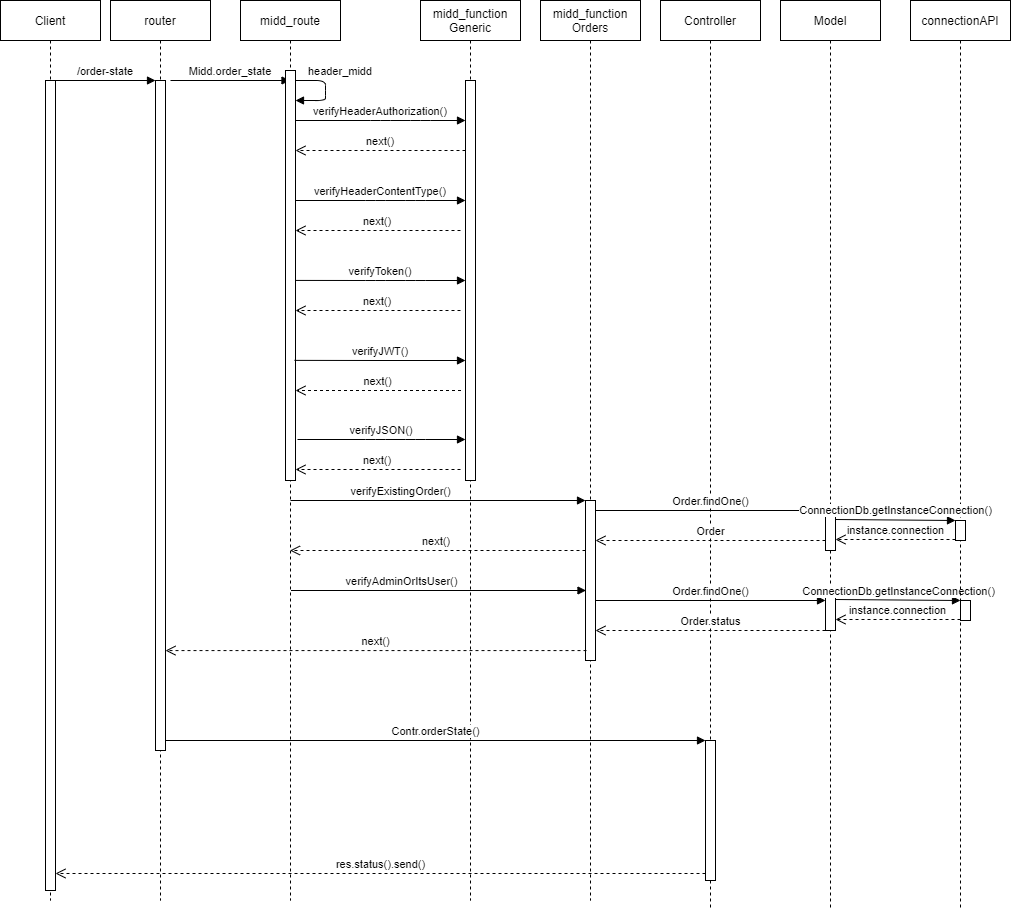

The diagram above was exported from draw.io. Its source (the exported page's mxGraphModel, read from the mxfile embedded in the PNG):
<mxGraphModel dx="1422" dy="729" grid="1" gridSize="10" guides="1" tooltips="1" connect="1" arrows="1" fold="1" page="1" pageScale="1" pageWidth="2339" pageHeight="3300" math="0" shadow="0">
  <root>
    <mxCell id="0" />
    <mxCell id="1" parent="0" />
    <mxCell id="xtoc0I7EuIY_q0RyV96m-1" value="Client" style="shape=umlLifeline;perimeter=lifelinePerimeter;container=1;collapsible=0;recursiveResize=0;rounded=0;shadow=0;strokeWidth=1;" vertex="1" parent="1">
      <mxGeometry x="30" y="90" width="100" height="900" as="geometry" />
    </mxCell>
    <mxCell id="xtoc0I7EuIY_q0RyV96m-2" value="" style="points=[];perimeter=orthogonalPerimeter;rounded=0;shadow=0;strokeWidth=1;" vertex="1" parent="xtoc0I7EuIY_q0RyV96m-1">
      <mxGeometry x="45" y="80" width="10" height="810" as="geometry" />
    </mxCell>
    <mxCell id="xtoc0I7EuIY_q0RyV96m-3" value="router" style="shape=umlLifeline;perimeter=lifelinePerimeter;container=1;collapsible=0;recursiveResize=0;rounded=0;shadow=0;strokeWidth=1;" vertex="1" parent="1">
      <mxGeometry x="140" y="90" width="100" height="900" as="geometry" />
    </mxCell>
    <mxCell id="xtoc0I7EuIY_q0RyV96m-4" value="" style="points=[];perimeter=orthogonalPerimeter;rounded=0;shadow=0;strokeWidth=1;" vertex="1" parent="xtoc0I7EuIY_q0RyV96m-3">
      <mxGeometry x="45" y="80" width="10" height="670" as="geometry" />
    </mxCell>
    <mxCell id="xtoc0I7EuIY_q0RyV96m-5" value="/order-state" style="verticalAlign=bottom;endArrow=block;entryX=0;entryY=0;shadow=0;strokeWidth=1;" edge="1" parent="1" source="xtoc0I7EuIY_q0RyV96m-2" target="xtoc0I7EuIY_q0RyV96m-4">
      <mxGeometry relative="1" as="geometry">
        <mxPoint x="185" y="170" as="sourcePoint" />
      </mxGeometry>
    </mxCell>
    <mxCell id="xtoc0I7EuIY_q0RyV96m-6" value="Midd.order_state" style="verticalAlign=bottom;endArrow=block;shadow=0;strokeWidth=1;" edge="1" parent="1" target="xtoc0I7EuIY_q0RyV96m-7">
      <mxGeometry relative="1" as="geometry">
        <mxPoint x="200" y="170.0000000000001" as="sourcePoint" />
        <mxPoint x="290" y="190" as="targetPoint" />
      </mxGeometry>
    </mxCell>
    <mxCell id="xtoc0I7EuIY_q0RyV96m-7" value="midd_route" style="shape=umlLifeline;perimeter=lifelinePerimeter;container=1;collapsible=0;recursiveResize=0;rounded=0;shadow=0;strokeWidth=1;" vertex="1" parent="1">
      <mxGeometry x="270" y="90" width="100" height="900" as="geometry" />
    </mxCell>
    <mxCell id="xtoc0I7EuIY_q0RyV96m-8" value="header_midd" style="verticalAlign=bottom;endArrow=block;shadow=0;strokeWidth=1;" edge="1" parent="xtoc0I7EuIY_q0RyV96m-7">
      <mxGeometry x="-0.25" y="15" relative="1" as="geometry">
        <mxPoint x="55" y="80" as="sourcePoint" />
        <mxPoint x="55" y="100" as="targetPoint" />
        <Array as="points">
          <mxPoint x="85" y="80" />
          <mxPoint x="85" y="90" />
          <mxPoint x="85" y="100" />
        </Array>
        <mxPoint as="offset" />
      </mxGeometry>
    </mxCell>
    <mxCell id="xtoc0I7EuIY_q0RyV96m-9" value="" style="points=[];perimeter=orthogonalPerimeter;rounded=0;shadow=0;strokeWidth=1;" vertex="1" parent="xtoc0I7EuIY_q0RyV96m-7">
      <mxGeometry x="45" y="70" width="10" height="410" as="geometry" />
    </mxCell>
    <mxCell id="xtoc0I7EuIY_q0RyV96m-10" value="midd_function&#10;Generic" style="shape=umlLifeline;perimeter=lifelinePerimeter;container=1;collapsible=0;recursiveResize=0;rounded=0;shadow=0;strokeWidth=1;" vertex="1" parent="1">
      <mxGeometry x="450" y="90" width="100" height="900" as="geometry" />
    </mxCell>
    <mxCell id="xtoc0I7EuIY_q0RyV96m-11" value="" style="points=[];perimeter=orthogonalPerimeter;rounded=0;shadow=0;strokeWidth=1;" vertex="1" parent="xtoc0I7EuIY_q0RyV96m-10">
      <mxGeometry x="45" y="80" width="10" height="400" as="geometry" />
    </mxCell>
    <mxCell id="xtoc0I7EuIY_q0RyV96m-12" value="next()" style="verticalAlign=bottom;endArrow=open;dashed=1;endSize=8;exitX=0;exitY=0.95;shadow=0;strokeWidth=1;" edge="1" parent="xtoc0I7EuIY_q0RyV96m-10" target="xtoc0I7EuIY_q0RyV96m-9">
      <mxGeometry relative="1" as="geometry">
        <mxPoint x="-95" y="149.99999999999977" as="targetPoint" />
        <mxPoint x="45" y="149.99999999999977" as="sourcePoint" />
      </mxGeometry>
    </mxCell>
    <mxCell id="xtoc0I7EuIY_q0RyV96m-13" value="next()" style="verticalAlign=bottom;endArrow=open;dashed=1;endSize=8;exitX=0;exitY=0.95;shadow=0;strokeWidth=1;" edge="1" parent="xtoc0I7EuIY_q0RyV96m-10" target="xtoc0I7EuIY_q0RyV96m-9">
      <mxGeometry relative="1" as="geometry">
        <mxPoint x="-119.5" y="389.9999999999998" as="targetPoint" />
        <mxPoint x="40.5" y="389.9999999999998" as="sourcePoint" />
      </mxGeometry>
    </mxCell>
    <mxCell id="Jn6O9oSV9sHYgjo2D7Ro-1" value="verifyAdminOrItsUser()" style="html=1;verticalAlign=bottom;endArrow=block;entryX=0;entryY=0;rounded=0;" edge="1" parent="xtoc0I7EuIY_q0RyV96m-10">
      <mxGeometry x="-0.2542" relative="1" as="geometry">
        <mxPoint x="-129.5" y="590" as="sourcePoint" />
        <mxPoint as="offset" />
        <mxPoint x="165.5" y="590" as="targetPoint" />
      </mxGeometry>
    </mxCell>
    <mxCell id="xtoc0I7EuIY_q0RyV96m-26" value="next()&amp;nbsp;" style="html=1;verticalAlign=bottom;endArrow=open;dashed=1;endSize=8;rounded=0;" edge="1" parent="xtoc0I7EuIY_q0RyV96m-10">
      <mxGeometry relative="1" as="geometry">
        <mxPoint x="-130.5" y="550" as="targetPoint" />
        <mxPoint x="165" y="550" as="sourcePoint" />
        <Array as="points">
          <mxPoint x="80" y="550" />
        </Array>
      </mxGeometry>
    </mxCell>
    <mxCell id="xtoc0I7EuIY_q0RyV96m-15" value="verifyHeaderAuthorization()" style="verticalAlign=bottom;endArrow=block;shadow=0;strokeWidth=1;" edge="1" parent="1" source="xtoc0I7EuIY_q0RyV96m-9" target="xtoc0I7EuIY_q0RyV96m-11">
      <mxGeometry relative="1" as="geometry">
        <mxPoint x="435" y="170" as="sourcePoint" />
        <mxPoint x="470" y="270" as="targetPoint" />
        <Array as="points">
          <mxPoint x="410" y="210" />
          <mxPoint x="450" y="210" />
        </Array>
      </mxGeometry>
    </mxCell>
    <mxCell id="xtoc0I7EuIY_q0RyV96m-16" value="next()" style="verticalAlign=bottom;endArrow=open;dashed=1;endSize=8;exitX=0;exitY=0.95;shadow=0;strokeWidth=1;" edge="1" parent="1" target="xtoc0I7EuIY_q0RyV96m-9">
      <mxGeometry relative="1" as="geometry">
        <mxPoint x="330" y="319.9999999999998" as="targetPoint" />
        <mxPoint x="490" y="319.9999999999998" as="sourcePoint" />
      </mxGeometry>
    </mxCell>
    <mxCell id="xtoc0I7EuIY_q0RyV96m-17" value="verifyHeaderContentType()" style="verticalAlign=bottom;endArrow=block;shadow=0;strokeWidth=1;" edge="1" parent="1" source="xtoc0I7EuIY_q0RyV96m-9" target="xtoc0I7EuIY_q0RyV96m-11">
      <mxGeometry relative="1" as="geometry">
        <mxPoint x="330" y="290" as="sourcePoint" />
        <mxPoint x="494.5" y="290" as="targetPoint" />
        <Array as="points">
          <mxPoint x="405" y="290" />
          <mxPoint x="445" y="290" />
        </Array>
      </mxGeometry>
    </mxCell>
    <mxCell id="xtoc0I7EuIY_q0RyV96m-18" value="next()" style="verticalAlign=bottom;endArrow=open;dashed=1;endSize=8;exitX=0;exitY=0.95;shadow=0;strokeWidth=1;" edge="1" parent="1" target="xtoc0I7EuIY_q0RyV96m-9">
      <mxGeometry relative="1" as="geometry">
        <mxPoint x="330" y="399.9999999999998" as="targetPoint" />
        <mxPoint x="490" y="399.9999999999998" as="sourcePoint" />
      </mxGeometry>
    </mxCell>
    <mxCell id="xtoc0I7EuIY_q0RyV96m-19" value="verifyToken()" style="verticalAlign=bottom;endArrow=block;shadow=0;strokeWidth=1;exitX=1;exitY=0.512;exitDx=0;exitDy=0;exitPerimeter=0;" edge="1" parent="1" source="xtoc0I7EuIY_q0RyV96m-9" target="xtoc0I7EuIY_q0RyV96m-11">
      <mxGeometry relative="1" as="geometry">
        <mxPoint x="330" y="370" as="sourcePoint" />
        <mxPoint x="500" y="370" as="targetPoint" />
        <Array as="points">
          <mxPoint x="405" y="370" />
          <mxPoint x="445" y="370" />
        </Array>
      </mxGeometry>
    </mxCell>
    <mxCell id="xtoc0I7EuIY_q0RyV96m-20" value="next()" style="verticalAlign=bottom;endArrow=open;dashed=1;endSize=8;exitX=0;exitY=0.95;shadow=0;strokeWidth=1;" edge="1" parent="1" target="xtoc0I7EuIY_q0RyV96m-9">
      <mxGeometry relative="1" as="geometry">
        <mxPoint x="330" y="558.9999999999998" as="targetPoint" />
        <mxPoint x="490" y="558.9999999999998" as="sourcePoint" />
      </mxGeometry>
    </mxCell>
    <mxCell id="xtoc0I7EuIY_q0RyV96m-21" value="verifyJSON()" style="verticalAlign=bottom;endArrow=block;shadow=0;strokeWidth=1;exitX=1.2;exitY=0.9;exitDx=0;exitDy=0;exitPerimeter=0;" edge="1" parent="1" source="xtoc0I7EuIY_q0RyV96m-9" target="xtoc0I7EuIY_q0RyV96m-11">
      <mxGeometry relative="1" as="geometry">
        <mxPoint x="330" y="529" as="sourcePoint" />
        <mxPoint x="494.5" y="529" as="targetPoint" />
        <Array as="points">
          <mxPoint x="405" y="529" />
          <mxPoint x="445" y="529" />
        </Array>
      </mxGeometry>
    </mxCell>
    <mxCell id="xtoc0I7EuIY_q0RyV96m-22" value="midd_function&#10;Orders" style="shape=umlLifeline;perimeter=lifelinePerimeter;container=1;collapsible=0;recursiveResize=0;rounded=0;shadow=0;strokeWidth=1;" vertex="1" parent="1">
      <mxGeometry x="570" y="90" width="100" height="900" as="geometry" />
    </mxCell>
    <mxCell id="xtoc0I7EuIY_q0RyV96m-24" value="" style="html=1;points=[];perimeter=orthogonalPerimeter;fillColor=default;" vertex="1" parent="xtoc0I7EuIY_q0RyV96m-22">
      <mxGeometry x="45" y="500" width="10" height="160" as="geometry" />
    </mxCell>
    <mxCell id="xtoc0I7EuIY_q0RyV96m-25" value="verifyExistingOrder()" style="html=1;verticalAlign=bottom;endArrow=block;entryX=0;entryY=0;rounded=0;" edge="1" parent="1" target="xtoc0I7EuIY_q0RyV96m-24">
      <mxGeometry x="-0.2542" relative="1" as="geometry">
        <mxPoint x="320" y="590" as="sourcePoint" />
        <mxPoint as="offset" />
      </mxGeometry>
    </mxCell>
    <mxCell id="xtoc0I7EuIY_q0RyV96m-28" value="Controller" style="shape=umlLifeline;perimeter=lifelinePerimeter;container=1;collapsible=0;recursiveResize=0;rounded=0;shadow=0;strokeWidth=1;" vertex="1" parent="1">
      <mxGeometry x="690" y="90" width="100" height="910" as="geometry" />
    </mxCell>
    <mxCell id="xtoc0I7EuIY_q0RyV96m-29" value="" style="html=1;points=[];perimeter=orthogonalPerimeter;" vertex="1" parent="xtoc0I7EuIY_q0RyV96m-28">
      <mxGeometry x="45" y="740" width="10" height="140" as="geometry" />
    </mxCell>
    <mxCell id="Jn6O9oSV9sHYgjo2D7Ro-6" value="&lt;span style=&quot;text-align: left;&quot;&gt;Order.findOne()&lt;/span&gt;" style="html=1;verticalAlign=bottom;endArrow=block;entryX=0;entryY=0;rounded=0;" edge="1" parent="xtoc0I7EuIY_q0RyV96m-28">
      <mxGeometry relative="1" as="geometry">
        <mxPoint x="-65" y="510" as="sourcePoint" />
        <mxPoint x="165" y="510" as="targetPoint" />
      </mxGeometry>
    </mxCell>
    <mxCell id="xtoc0I7EuIY_q0RyV96m-30" value="Contr.orderState()" style="html=1;verticalAlign=bottom;endArrow=block;entryX=0;entryY=0;rounded=0;" edge="1" parent="1" target="xtoc0I7EuIY_q0RyV96m-29">
      <mxGeometry relative="1" as="geometry">
        <mxPoint x="195" y="830" as="sourcePoint" />
      </mxGeometry>
    </mxCell>
    <mxCell id="xtoc0I7EuIY_q0RyV96m-31" value="res.status().send()" style="html=1;verticalAlign=bottom;endArrow=open;dashed=1;endSize=8;exitX=0;exitY=0.95;rounded=0;" edge="1" parent="1" source="xtoc0I7EuIY_q0RyV96m-29" target="xtoc0I7EuIY_q0RyV96m-2">
      <mxGeometry relative="1" as="geometry">
        <mxPoint x="75" y="963" as="targetPoint" />
      </mxGeometry>
    </mxCell>
    <mxCell id="xtoc0I7EuIY_q0RyV96m-32" value="Model" style="shape=umlLifeline;perimeter=lifelinePerimeter;container=1;collapsible=0;recursiveResize=0;rounded=0;shadow=0;strokeWidth=1;" vertex="1" parent="1">
      <mxGeometry x="810" y="90" width="100" height="910" as="geometry" />
    </mxCell>
    <mxCell id="xtoc0I7EuIY_q0RyV96m-33" value="" style="html=1;points=[];perimeter=orthogonalPerimeter;" vertex="1" parent="xtoc0I7EuIY_q0RyV96m-32">
      <mxGeometry x="45" y="510" width="10" height="40" as="geometry" />
    </mxCell>
    <mxCell id="Jn6O9oSV9sHYgjo2D7Ro-8" value="&lt;span style=&quot;text-align: left;&quot;&gt;Order.findOne()&lt;/span&gt;" style="html=1;verticalAlign=bottom;endArrow=block;entryX=0;entryY=0;rounded=0;" edge="1" parent="xtoc0I7EuIY_q0RyV96m-32">
      <mxGeometry relative="1" as="geometry">
        <mxPoint x="-185" y="600" as="sourcePoint" />
        <mxPoint x="45" y="600" as="targetPoint" />
      </mxGeometry>
    </mxCell>
    <mxCell id="Jn6O9oSV9sHYgjo2D7Ro-10" value="Order.status" style="html=1;verticalAlign=bottom;endArrow=open;dashed=1;endSize=8;rounded=0;" edge="1" parent="xtoc0I7EuIY_q0RyV96m-32">
      <mxGeometry relative="1" as="geometry">
        <mxPoint x="-185" y="630" as="targetPoint" />
        <Array as="points">
          <mxPoint x="-50" y="630" />
        </Array>
        <mxPoint x="45" y="630" as="sourcePoint" />
      </mxGeometry>
    </mxCell>
    <mxCell id="AzHBrnU8wQutLOV1KHJT-13" value="" style="html=1;points=[];perimeter=orthogonalPerimeter;" vertex="1" parent="xtoc0I7EuIY_q0RyV96m-32">
      <mxGeometry x="45" y="590" width="10" height="40" as="geometry" />
    </mxCell>
    <mxCell id="AzHBrnU8wQutLOV1KHJT-14" value="" style="html=1;points=[];perimeter=orthogonalPerimeter;" vertex="1" parent="xtoc0I7EuIY_q0RyV96m-32">
      <mxGeometry x="180" y="600" width="10" height="20" as="geometry" />
    </mxCell>
    <mxCell id="AzHBrnU8wQutLOV1KHJT-15" value="instance.connection" style="html=1;verticalAlign=bottom;endArrow=open;dashed=1;endSize=8;exitX=0;exitY=0.95;rounded=0;" edge="1" source="AzHBrnU8wQutLOV1KHJT-14" target="AzHBrnU8wQutLOV1KHJT-13" parent="xtoc0I7EuIY_q0RyV96m-32">
      <mxGeometry relative="1" as="geometry">
        <mxPoint x="51" y="647.5" as="targetPoint" />
      </mxGeometry>
    </mxCell>
    <mxCell id="AzHBrnU8wQutLOV1KHJT-16" value="ConnectionDb.getInstanceConnection()" style="html=1;verticalAlign=bottom;endArrow=block;entryX=0;entryY=0;rounded=0;exitX=1;exitY=0.225;exitDx=0;exitDy=0;exitPerimeter=0;" edge="1" source="AzHBrnU8wQutLOV1KHJT-13" target="AzHBrnU8wQutLOV1KHJT-14" parent="xtoc0I7EuIY_q0RyV96m-32">
      <mxGeometry relative="1" as="geometry">
        <mxPoint x="51" y="571.5" as="sourcePoint" />
      </mxGeometry>
    </mxCell>
    <mxCell id="xtoc0I7EuIY_q0RyV96m-36" value="connectionAPI" style="shape=umlLifeline;perimeter=lifelinePerimeter;container=1;collapsible=0;recursiveResize=0;rounded=0;shadow=0;strokeWidth=1;" vertex="1" parent="1">
      <mxGeometry x="940" y="90" width="100" height="910" as="geometry" />
    </mxCell>
    <mxCell id="xtoc0I7EuIY_q0RyV96m-37" value="" style="html=1;points=[];perimeter=orthogonalPerimeter;" vertex="1" parent="xtoc0I7EuIY_q0RyV96m-36">
      <mxGeometry x="45" y="520" width="10" height="20" as="geometry" />
    </mxCell>
    <mxCell id="xtoc0I7EuIY_q0RyV96m-39" value="instance.connection" style="html=1;verticalAlign=bottom;endArrow=open;dashed=1;endSize=8;exitX=0;exitY=0.95;rounded=0;" edge="1" parent="1" source="xtoc0I7EuIY_q0RyV96m-37" target="xtoc0I7EuIY_q0RyV96m-33">
      <mxGeometry relative="1" as="geometry">
        <mxPoint x="856" y="657.5" as="targetPoint" />
      </mxGeometry>
    </mxCell>
    <mxCell id="xtoc0I7EuIY_q0RyV96m-14" value="verifyJWT()" style="verticalAlign=bottom;endArrow=block;shadow=0;strokeWidth=1;exitX=0.9;exitY=0.707;exitDx=0;exitDy=0;exitPerimeter=0;" edge="1" parent="1" source="xtoc0I7EuIY_q0RyV96m-9" target="xtoc0I7EuIY_q0RyV96m-11">
      <mxGeometry relative="1" as="geometry">
        <mxPoint x="330.5" y="450" as="sourcePoint" />
        <mxPoint x="495" y="450" as="targetPoint" />
        <Array as="points">
          <mxPoint x="405.5" y="450" />
          <mxPoint x="445.5" y="450" />
        </Array>
      </mxGeometry>
    </mxCell>
    <mxCell id="Jn6O9oSV9sHYgjo2D7Ro-7" value="Order" style="html=1;verticalAlign=bottom;endArrow=open;dashed=1;endSize=8;rounded=0;" edge="1" parent="1" target="xtoc0I7EuIY_q0RyV96m-24">
      <mxGeometry relative="1" as="geometry">
        <mxPoint x="625" y="676" as="targetPoint" />
        <Array as="points">
          <mxPoint x="760" y="630" />
        </Array>
        <mxPoint x="855" y="630" as="sourcePoint" />
      </mxGeometry>
    </mxCell>
    <mxCell id="Jn6O9oSV9sHYgjo2D7Ro-2" value="next()" style="html=1;verticalAlign=bottom;endArrow=open;dashed=1;endSize=8;rounded=0;exitX=0.1;exitY=0.938;exitDx=0;exitDy=0;exitPerimeter=0;" edge="1" parent="1" source="xtoc0I7EuIY_q0RyV96m-24" target="xtoc0I7EuIY_q0RyV96m-4">
      <mxGeometry relative="1" as="geometry">
        <mxPoint x="189.5" y="701.8600000000001" as="targetPoint" />
        <mxPoint x="610" y="740" as="sourcePoint" />
      </mxGeometry>
    </mxCell>
    <mxCell id="xtoc0I7EuIY_q0RyV96m-38" value="ConnectionDb.getInstanceConnection()" style="html=1;verticalAlign=bottom;endArrow=block;entryX=0;entryY=0;rounded=0;exitX=1;exitY=0.225;exitDx=0;exitDy=0;exitPerimeter=0;" edge="1" parent="1" target="xtoc0I7EuIY_q0RyV96m-37" source="xtoc0I7EuIY_q0RyV96m-33">
      <mxGeometry relative="1" as="geometry">
        <mxPoint x="856" y="581.5" as="sourcePoint" />
      </mxGeometry>
    </mxCell>
  </root>
</mxGraphModel>